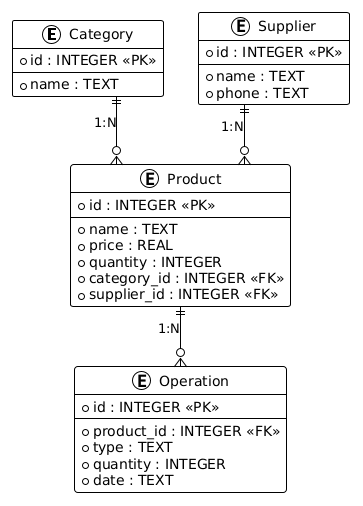

The diagram above was rendered by PlantUML. Its source (embedded in the PNG):
@startuml
!theme plain
skinparam linetype ortho

entity "Category" as cat {
  * id : INTEGER <<PK>>
  --
  * name : TEXT
}

entity "Supplier" as sup {
  * id : INTEGER <<PK>>
  --
  * name : TEXT
  * phone : TEXT
}

entity "Product" as prod {
  * id : INTEGER <<PK>>
  --
  * name : TEXT
  * price : REAL
  * quantity : INTEGER
  * category_id : INTEGER <<FK>>
  * supplier_id : INTEGER <<FK>>
}

entity "Operation" as op {
  * id : INTEGER <<PK>>
  --
  * product_id : INTEGER <<FK>>
  * type : TEXT
  * quantity : INTEGER
  * date : TEXT
}

cat ||--o{ prod : "1:N"
sup ||--o{ prod : "1:N"
prod ||--o{ op : "1:N"
@enduml